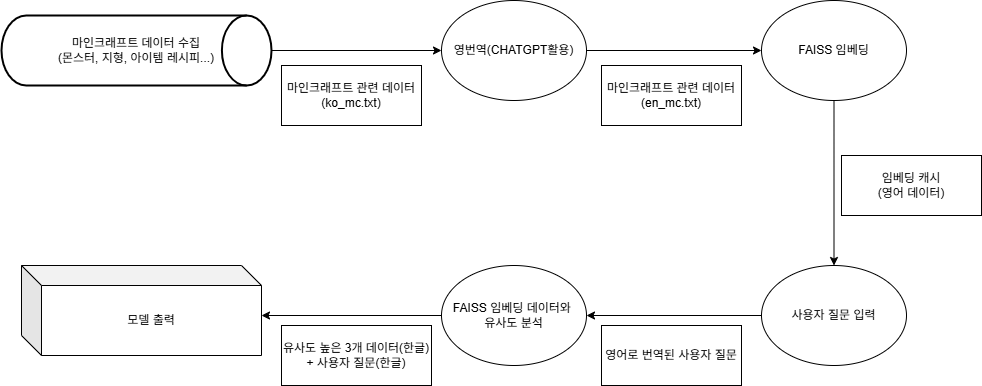

The diagram above was exported from draw.io. Its source (the exported page's mxGraphModel, read from the mxfile embedded in the PNG):
<mxGraphModel dx="1303" dy="1882" grid="1" gridSize="10" guides="1" tooltips="1" connect="1" arrows="1" fold="1" page="1" pageScale="1" pageWidth="827" pageHeight="1169" math="0" shadow="0">
  <root>
    <mxCell id="0" />
    <mxCell id="1" parent="0" />
    <mxCell id="ralV5QkQf1YtL-S_lWsx-1" value="FAISS 임베딩" style="ellipse;whiteSpace=wrap;html=1;" parent="1" vertex="1">
      <mxGeometry x="770" y="-1095" width="145" height="100" as="geometry" />
    </mxCell>
    <mxCell id="ralV5QkQf1YtL-S_lWsx-7" value="&lt;div&gt;&lt;div&gt;마인크래프트 데이터 수집&lt;/div&gt;&lt;/div&gt;&lt;div&gt;(몬스터, 지형, 아이템 레시피...)&lt;/div&gt;" style="strokeWidth=2;html=1;shape=mxgraph.flowchart.direct_data;whiteSpace=wrap;" parent="1" vertex="1">
      <mxGeometry x="10" y="-1080" width="270" height="70" as="geometry" />
    </mxCell>
    <mxCell id="ralV5QkQf1YtL-S_lWsx-8" value="" style="endArrow=classic;html=1;rounded=0;exitX=1;exitY=0.5;exitDx=0;exitDy=0;exitPerimeter=0;entryX=0;entryY=0.5;entryDx=0;entryDy=0;" parent="1" source="ralV5QkQf1YtL-S_lWsx-7" target="ralV5QkQf1YtL-S_lWsx-17" edge="1">
      <mxGeometry width="50" height="50" relative="1" as="geometry">
        <mxPoint x="131.75" y="-840" as="sourcePoint" />
        <mxPoint x="121.75" y="-890" as="targetPoint" />
      </mxGeometry>
    </mxCell>
    <mxCell id="ralV5QkQf1YtL-S_lWsx-17" value="영번역(CHATGPT활용)" style="ellipse;whiteSpace=wrap;html=1;" parent="1" vertex="1">
      <mxGeometry x="450" y="-1095" width="145" height="100" as="geometry" />
    </mxCell>
    <mxCell id="ralV5QkQf1YtL-S_lWsx-20" value="" style="endArrow=classic;html=1;rounded=0;exitX=1;exitY=0.5;exitDx=0;exitDy=0;" parent="1" source="ralV5QkQf1YtL-S_lWsx-17" target="ralV5QkQf1YtL-S_lWsx-1" edge="1">
      <mxGeometry width="50" height="50" relative="1" as="geometry">
        <mxPoint x="118.75" y="-760" as="sourcePoint" />
        <mxPoint x="120.66" y="-670" as="targetPoint" />
      </mxGeometry>
    </mxCell>
    <mxCell id="ralV5QkQf1YtL-S_lWsx-23" value="마인크래프트 관련 데이터&lt;div&gt;&lt;span style=&quot;background-color: transparent; color: light-dark(rgb(0, 0, 0), rgb(255, 255, 255));&quot;&gt;(ko_mc.txt)&lt;/span&gt;&lt;/div&gt;" style="rounded=0;whiteSpace=wrap;html=1;" parent="1" vertex="1">
      <mxGeometry x="290" y="-1030" width="140" height="60" as="geometry" />
    </mxCell>
    <mxCell id="ralV5QkQf1YtL-S_lWsx-24" value="마인크래프트 관련 데이터&lt;div&gt;&lt;span style=&quot;background-color: transparent; color: light-dark(rgb(0, 0, 0), rgb(255, 255, 255));&quot;&gt;(en_mc.txt)&lt;/span&gt;&lt;/div&gt;" style="rounded=0;whiteSpace=wrap;html=1;" parent="1" vertex="1">
      <mxGeometry x="610" y="-1030" width="140" height="60" as="geometry" />
    </mxCell>
    <mxCell id="LBtsavdIvGqiiOindvDp-1" value="임베딩 캐시&lt;div&gt;&lt;span style=&quot;background-color: transparent; color: light-dark(rgb(0, 0, 0), rgb(255, 255, 255));&quot;&gt;(영어 데이터)&lt;/span&gt;&lt;/div&gt;" style="rounded=0;whiteSpace=wrap;html=1;" vertex="1" parent="1">
      <mxGeometry x="850" y="-940" width="140" height="60" as="geometry" />
    </mxCell>
    <mxCell id="LBtsavdIvGqiiOindvDp-2" value="" style="endArrow=classic;html=1;rounded=0;exitX=0.5;exitY=1;exitDx=0;exitDy=0;entryX=0.5;entryY=0;entryDx=0;entryDy=0;" edge="1" parent="1" source="ralV5QkQf1YtL-S_lWsx-1" target="LBtsavdIvGqiiOindvDp-3">
      <mxGeometry width="50" height="50" relative="1" as="geometry">
        <mxPoint x="915" y="-1045.62" as="sourcePoint" />
        <mxPoint x="1090" y="-1045.62" as="targetPoint" />
      </mxGeometry>
    </mxCell>
    <mxCell id="LBtsavdIvGqiiOindvDp-3" value="사용자 질문 입력" style="ellipse;whiteSpace=wrap;html=1;" vertex="1" parent="1">
      <mxGeometry x="770" y="-830" width="145" height="100" as="geometry" />
    </mxCell>
    <mxCell id="LBtsavdIvGqiiOindvDp-4" value="FAISS 임베딩 데이터와&amp;nbsp;&lt;div&gt;유사도 분석&lt;/div&gt;" style="ellipse;whiteSpace=wrap;html=1;" vertex="1" parent="1">
      <mxGeometry x="450" y="-830" width="145" height="100" as="geometry" />
    </mxCell>
    <mxCell id="LBtsavdIvGqiiOindvDp-5" value="" style="endArrow=classic;html=1;rounded=0;exitX=0;exitY=0.5;exitDx=0;exitDy=0;entryX=1;entryY=0.5;entryDx=0;entryDy=0;" edge="1" parent="1" source="LBtsavdIvGqiiOindvDp-3" target="LBtsavdIvGqiiOindvDp-4">
      <mxGeometry width="50" height="50" relative="1" as="geometry">
        <mxPoint x="850" y="-980" as="sourcePoint" />
        <mxPoint x="850" y="-815" as="targetPoint" />
      </mxGeometry>
    </mxCell>
    <mxCell id="LBtsavdIvGqiiOindvDp-6" value="&lt;span style=&quot;background-color: transparent; color: light-dark(rgb(0, 0, 0), rgb(255, 255, 255));&quot;&gt;영어로 번역된 사용자 질문&lt;/span&gt;" style="rounded=0;whiteSpace=wrap;html=1;" vertex="1" parent="1">
      <mxGeometry x="610" y="-770" width="140" height="60" as="geometry" />
    </mxCell>
    <mxCell id="LBtsavdIvGqiiOindvDp-7" value="&lt;span style=&quot;background-color: transparent; color: light-dark(rgb(0, 0, 0), rgb(255, 255, 255));&quot;&gt;유사도 높은 3개 데이터&lt;/span&gt;&lt;span style=&quot;background-color: transparent; color: light-dark(rgb(0, 0, 0), rgb(255, 255, 255));&quot;&gt;(한글) + 사용자 질문(한글)&lt;/span&gt;" style="rounded=0;whiteSpace=wrap;html=1;" vertex="1" parent="1">
      <mxGeometry x="290" y="-770" width="150" height="60" as="geometry" />
    </mxCell>
    <mxCell id="LBtsavdIvGqiiOindvDp-8" value="" style="endArrow=classic;html=1;rounded=0;exitX=0;exitY=0.5;exitDx=0;exitDy=0;" edge="1" parent="1" source="LBtsavdIvGqiiOindvDp-4">
      <mxGeometry width="50" height="50" relative="1" as="geometry">
        <mxPoint x="447.5" y="-810" as="sourcePoint" />
        <mxPoint x="270" y="-780" as="targetPoint" />
      </mxGeometry>
    </mxCell>
    <mxCell id="LBtsavdIvGqiiOindvDp-11" value="모델 출력" style="shape=cube;whiteSpace=wrap;html=1;boundedLbl=1;backgroundOutline=1;darkOpacity=0.05;darkOpacity2=0.1;" vertex="1" parent="1">
      <mxGeometry x="30" y="-830" width="240" height="90" as="geometry" />
    </mxCell>
  </root>
</mxGraphModel>